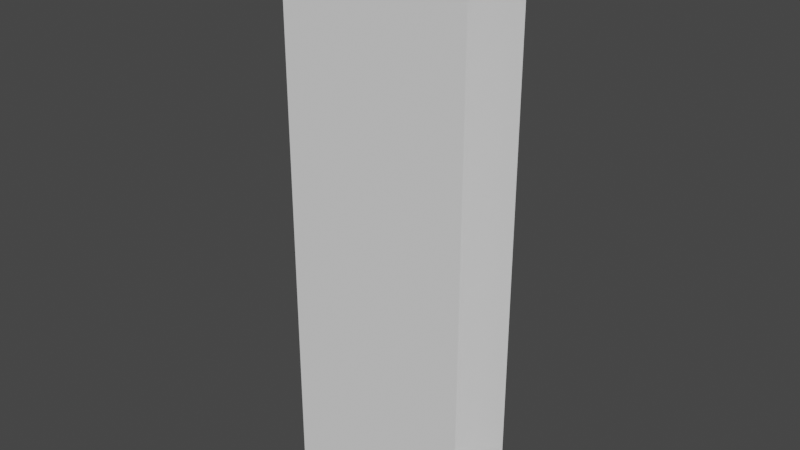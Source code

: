 # Source: Wall.blend  (saved by Blender 2.91.10; exported with 4.5.12 LTS)
import bpy
from mathutils import Matrix  # noqa: F401  (used for matrix-valued properties, if any)

bpy.ops.wm.read_factory_settings(use_empty=True)
scene = bpy.context.scene
scene.name = 'Scene'

# ---- collections
col_collection = bpy.data.collections.new('Collection'); scene.collection.children.link(col_collection)

# ---- world
world_world = bpy.data.worlds.new('World'); scene.world = world_world
world_world.use_nodes = True; world_world.node_tree.nodes.clear()
_N = world_world.node_tree.nodes; _L = world_world.node_tree.links
n0 = _N.new('ShaderNodeOutputWorld'); n0.name = 'World Output'; n0.location = (300, 300)
n1 = _N.new('ShaderNodeBackground'); n1.name = 'Background'; n1.location = (10, 300)
n1.inputs[0].default_value = (0.05088, 0.05088, 0.05088, 1.0)
_L.new(n1.outputs[0], n0.inputs[0])
n0.is_active_output = True
world_world.color = (0.05088, 0.05088, 0.05088)
world_world.use_sun_shadow = False
world_world.sun_shadow_jitter_overblur = 0.0

# ---- meshes
me_plane = bpy.data.meshes.new('Plane')
me_plane.from_pydata([(-3.0, -0.5, -0.2), (0.0, -0.5, -0.2), (-3.0, 0.5, -0.2), (0.0, 0.5, -0.2), (-3.0, 0.5, 0.2), (-3.0, -0.5, 0.2), (0.0, -0.5, 0.2), (0.0, 0.5, 0.2)], [], [(0, 2, 3, 1), (5, 6, 7, 4), (1, 3, 7, 6), (2, 0, 5, 4)])
_uv = me_plane.uv_layers.new(name='UVMap')
_uv.uv.foreach_set('vector', [0.0, 0.0, 0.0, 1.0, 1.0, 1.0, 1.0, 0.0, 0.0, 0.0, 1.0, 0.0, 1.0, 1.0, 0.0, 1.0, 1.0, 0.0, 1.0, 1.0, 1.0, 1.0, 1.0, 0.0, 0.0, 1.0, 0.0, 0.0, 0.0, 0.0, 0.0, 1.0])
me_plane.use_remesh_fix_poles = True
me_plane.use_remesh_preserve_attributes = False
me_plane.use_mirror_vertex_groups = False
me_plane.update()

# ---- objects
ob_plane = bpy.data.objects.new('Plane', me_plane)

# ---- transforms, parenting, visibility, modifiers, constraints
ob_plane.location = (0.0, 0.0, 0.0)
ob_plane.rotation_euler = (-1.571, 1.571, 0.0)
ob_plane.lineart.crease_threshold = 0.0

# ---- collection membership
col_collection.objects.link(ob_plane)

# ---- scene / render settings (as saved in the file)
scene.frame_start = 1; scene.frame_end = 250; scene.frame_set(1)
scene.render.engine = 'BLENDER_EEVEE_NEXT'
scene.cycles.use_denoising = False
scene.cycles.samples = 128
scene.cycles.sampling_pattern = 'TABULATED_SOBOL'
scene.cycles.use_adaptive_sampling = False
scene.cycles.use_light_tree = False
scene.view_settings.view_transform = 'Filmic'
bpy.context.view_layer.update()

# ---- added for rendering (the .blend has no active camera and no usable light): camera, sun
cam_auto = bpy.data.cameras.new('AutoCamera')
cam_auto.lens = 50.0
cam_auto.sensor_width = 36.0
cam_auto.clip_end = 1000.0
ob_auto_camera = bpy.data.objects.new('AutoCamera', cam_auto)
scene.collection.objects.link(ob_auto_camera)
ob_auto_camera.location = (2.94913, -3.53896, 3.8593)
ob_auto_camera.rotation_euler = (1.09748, -7.21219e-08, 0.694738)
scene.camera = ob_auto_camera
light_auto_sun = bpy.data.lights.new('AutoSun', 'SUN')
light_auto_sun.energy = 3.0
light_auto_sun.angle = 0.0523599
ob_auto_sun = bpy.data.objects.new('AutoSun', light_auto_sun)
scene.collection.objects.link(ob_auto_sun)
ob_auto_sun.rotation_euler = (0.872665, 0.174533, 0.523599)
bpy.context.view_layer.update()
